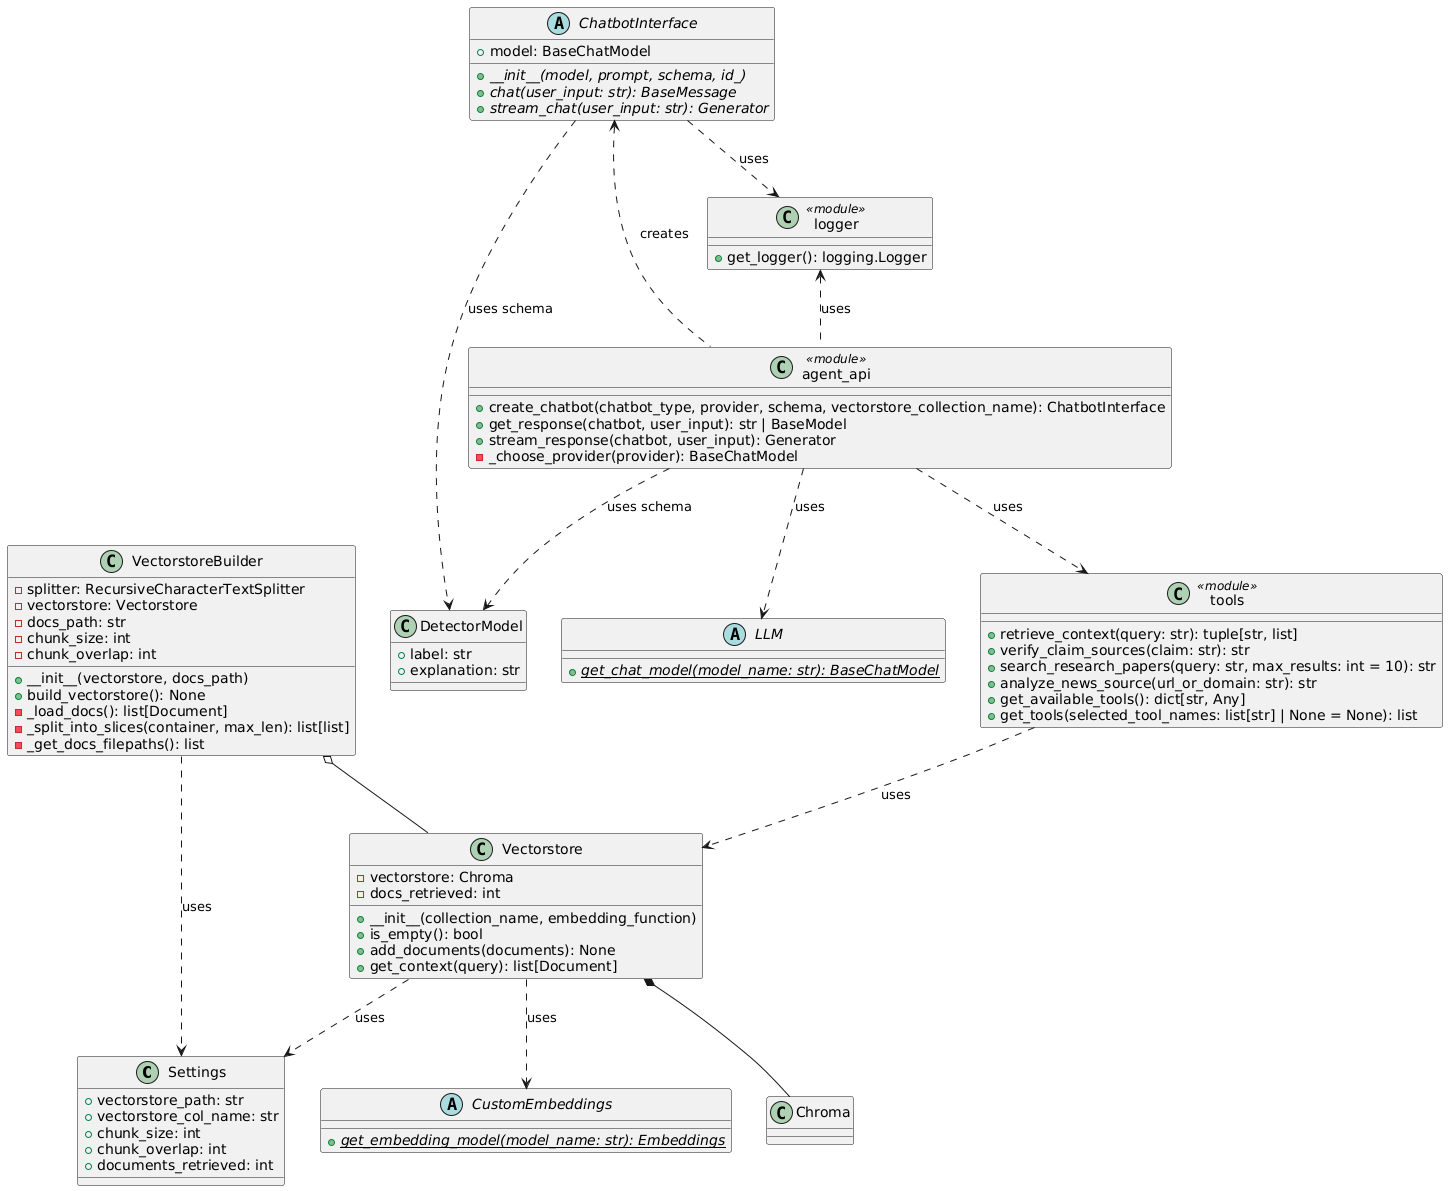

The diagram above was rendered by PlantUML. Its source (embedded in the PNG):
@startuml
!define ABSTRACT_CLASS abstract class

' Settings and Configuration
class Settings {
  + vectorstore_path: str
  + vectorstore_col_name: str
  + chunk_size: int
  + chunk_overlap: int
  + documents_retrieved: int
}

' Models
class DetectorModel {
  + label: str
  + explanation: str
}

' Chatbot Interface
ABSTRACT_CLASS ChatbotInterface {
  + model: BaseChatModel
  {abstract} + __init__(model, prompt, schema, id_)
  {abstract} + chat(user_input: str): BaseMessage
  {abstract} + stream_chat(user_input: str): Generator
}

' LLM Interface
ABSTRACT_CLASS LLM {
  {abstract} {static} + get_chat_model(model_name: str): BaseChatModel
}

' Embeddings Interface
ABSTRACT_CLASS CustomEmbeddings {
  {abstract} {static} + get_embedding_model(model_name: str): Embeddings
}

' Vectorstore
class Vectorstore {
  - vectorstore: Chroma
  - docs_retrieved: int
  + __init__(collection_name, embedding_function)
  + is_empty(): bool
  + add_documents(documents): None
  + get_context(query): list[Document]
}

class VectorstoreBuilder {
  - splitter: RecursiveCharacterTextSplitter
  - vectorstore: Vectorstore
  - docs_path: str
  - chunk_size: int
  - chunk_overlap: int
  + __init__(vectorstore, docs_path)
  + build_vectorstore(): None
  - _load_docs(): list[Document]
  - _split_into_slices(container, max_len): list[list]
  - _get_docs_filepaths(): list
}

' API Functions
class agent_api <<module>> {
  + create_chatbot(chatbot_type, provider, schema, vectorstore_collection_name): ChatbotInterface
  + get_response(chatbot, user_input): str | BaseModel
  + stream_response(chatbot, user_input): Generator
  - _choose_provider(provider): BaseChatModel
}

' Tools module
class tools <<module>> {
  + retrieve_context(query: str): tuple[str, list]
  + verify_claim_sources(claim: str): str
  + search_research_papers(query: str, max_results: int = 10): str
  + analyze_news_source(url_or_domain: str): str
  + get_available_tools(): dict[str, Any]
  + get_tools(selected_tool_names: list[str] | None = None): list
}

' Logger
class logger <<module>> {
  + get_logger(): logging.Logger
}

' Relationships
ChatbotInterface <.. agent_api : creates
agent_api ..> LLM : uses
agent_api ..> tools : uses
logger <.. agent_api : uses
agent_api ..> DetectorModel : uses schema

ChatbotInterface ..> DetectorModel : uses schema
ChatbotInterface ..> logger : uses

Vectorstore *-- Chroma
Vectorstore ..> CustomEmbeddings : uses
Vectorstore ..> Settings : uses

VectorstoreBuilder o-- Vectorstore
VectorstoreBuilder ..> Settings : uses

tools ..> Vectorstore : uses
@enduml